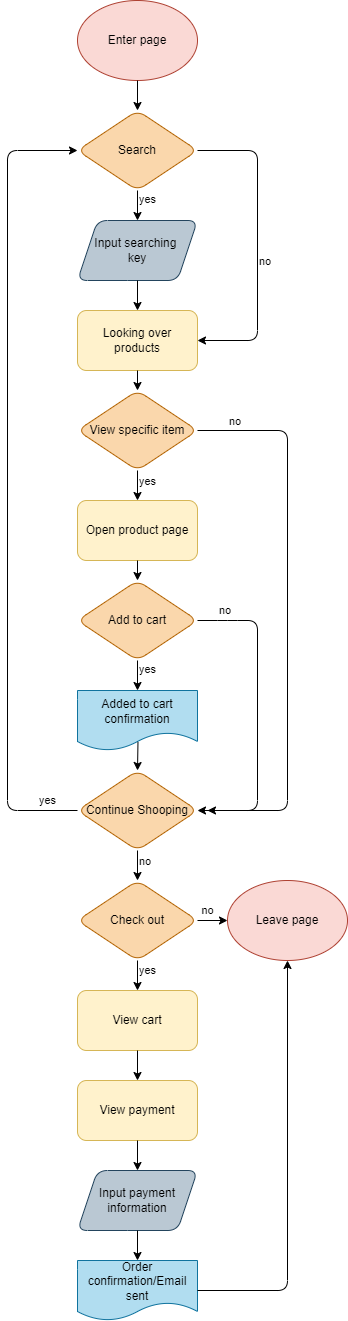

The diagram above was exported from draw.io. Its source (the exported page's mxGraphModel, read from the mxfile embedded in the PNG):
<mxGraphModel dx="350" dy="397" grid="1" gridSize="10" guides="1" tooltips="1" connect="1" arrows="1" fold="1" page="1" pageScale="1" pageWidth="850" pageHeight="1100" background="#ffffff" math="0" shadow="0">
  <root>
    <mxCell id="0" />
    <mxCell id="1" parent="0" />
    <mxCell id="2" value="&lt;font color=&quot;#000000&quot;&gt;Enter page&lt;/font&gt;" style="ellipse;whiteSpace=wrap;html=1;fillColor=#fad9d5;strokeColor=#ae4132;rounded=1;" vertex="1" parent="1">
      <mxGeometry x="150" y="50" width="120" height="80" as="geometry" />
    </mxCell>
    <mxCell id="3" value="&lt;font color=&quot;#000000&quot;&gt;Search&lt;/font&gt;" style="rhombus;whiteSpace=wrap;html=1;fillColor=#fad7ac;strokeColor=#b46504;rounded=1;" vertex="1" parent="1">
      <mxGeometry x="150" y="160" width="120" height="80" as="geometry" />
    </mxCell>
    <mxCell id="4" value="" style="endArrow=classic;html=1;fontColor=#000000;entryX=0.5;entryY=0;entryDx=0;entryDy=0;strokeColor=#000000;rounded=1;" edge="1" parent="1" source="2" target="3">
      <mxGeometry width="50" height="50" relative="1" as="geometry">
        <mxPoint x="200" y="450" as="sourcePoint" />
        <mxPoint x="250" y="400" as="targetPoint" />
      </mxGeometry>
    </mxCell>
    <mxCell id="5" value="&lt;font color=&quot;#000000&quot;&gt;Input searching &lt;br&gt;key&lt;/font&gt;" style="shape=parallelogram;perimeter=parallelogramPerimeter;whiteSpace=wrap;html=1;fixedSize=1;fillColor=#bac8d3;strokeColor=#23445d;size=20;rounded=1;" vertex="1" parent="1">
      <mxGeometry x="150" y="270" width="120" height="60" as="geometry" />
    </mxCell>
    <mxCell id="6" value="" style="endArrow=classic;html=1;fontColor=#000000;exitX=0.5;exitY=1;exitDx=0;exitDy=0;entryX=0.5;entryY=0;entryDx=0;entryDy=0;strokeColor=#000000;rounded=1;labelBackgroundColor=none;" edge="1" parent="1" source="3" target="5">
      <mxGeometry width="50" height="50" relative="1" as="geometry">
        <mxPoint x="480" y="450" as="sourcePoint" />
        <mxPoint x="530" y="400" as="targetPoint" />
      </mxGeometry>
    </mxCell>
    <mxCell id="7" value="yes" style="edgeLabel;html=1;align=left;verticalAlign=middle;resizable=0;points=[];fontColor=#000000;rounded=1;labelBackgroundColor=none;labelPosition=right;verticalLabelPosition=middle;" vertex="1" connectable="0" parent="6">
      <mxGeometry x="-0.4172" relative="1" as="geometry">
        <mxPoint as="offset" />
      </mxGeometry>
    </mxCell>
    <mxCell id="9" value="&lt;font color=&quot;#000000&quot;&gt;Looking over products&lt;/font&gt;" style="rounded=1;whiteSpace=wrap;html=1;fillColor=#fff2cc;strokeColor=#d6b656;" vertex="1" parent="1">
      <mxGeometry x="150" y="360" width="120" height="60" as="geometry" />
    </mxCell>
    <mxCell id="10" value="" style="endArrow=classic;html=1;fontColor=#000000;exitX=0.5;exitY=1;exitDx=0;exitDy=0;entryX=0.5;entryY=0;entryDx=0;entryDy=0;strokeColor=#000000;rounded=1;" edge="1" parent="1" source="5" target="9">
      <mxGeometry width="50" height="50" relative="1" as="geometry">
        <mxPoint x="270" y="290" as="sourcePoint" />
        <mxPoint x="320" y="240" as="targetPoint" />
      </mxGeometry>
    </mxCell>
    <mxCell id="11" value="" style="endArrow=classic;html=1;fontColor=#000000;exitX=1;exitY=0.5;exitDx=0;exitDy=0;entryX=1;entryY=0.5;entryDx=0;entryDy=0;strokeColor=#000000;rounded=1;" edge="1" parent="1" source="3" target="9">
      <mxGeometry width="50" height="50" relative="1" as="geometry">
        <mxPoint x="270" y="290" as="sourcePoint" />
        <mxPoint x="320" y="240" as="targetPoint" />
        <Array as="points">
          <mxPoint x="330" y="200" />
          <mxPoint x="330" y="390" />
        </Array>
      </mxGeometry>
    </mxCell>
    <mxCell id="12" value="no" style="edgeLabel;html=1;align=left;verticalAlign=middle;resizable=0;points=[];fontColor=#000000;rounded=1;labelBackgroundColor=none;labelPosition=right;verticalLabelPosition=middle;" vertex="1" connectable="0" parent="11">
      <mxGeometry x="0.1023" relative="1" as="geometry">
        <mxPoint as="offset" />
      </mxGeometry>
    </mxCell>
    <mxCell id="14" value="&lt;font color=&quot;#000000&quot;&gt;Add to cart&lt;/font&gt;" style="rhombus;whiteSpace=wrap;html=1;fillColor=#fad7ac;strokeColor=#b46504;rounded=1;" vertex="1" parent="1">
      <mxGeometry x="150" y="630" width="120" height="80" as="geometry" />
    </mxCell>
    <mxCell id="16" value="" style="endArrow=classic;html=1;rounded=1;fontColor=#000000;strokeColor=#000000;exitX=0.5;exitY=1;exitDx=0;exitDy=0;" edge="1" parent="1" source="14">
      <mxGeometry width="50" height="50" relative="1" as="geometry">
        <mxPoint x="270" y="700" as="sourcePoint" />
        <mxPoint x="210" y="740" as="targetPoint" />
      </mxGeometry>
    </mxCell>
    <mxCell id="18" value="yes&lt;br&gt;" style="edgeLabel;html=1;align=left;verticalAlign=middle;resizable=0;points=[];fontColor=#000000;labelBackgroundColor=none;labelPosition=right;verticalLabelPosition=middle;" vertex="1" connectable="0" parent="16">
      <mxGeometry x="-0.4095" relative="1" as="geometry">
        <mxPoint as="offset" />
      </mxGeometry>
    </mxCell>
    <mxCell id="17" value="&lt;font color=&quot;#000000&quot;&gt;Added to cart confirmation&lt;/font&gt;" style="shape=document;whiteSpace=wrap;html=1;boundedLbl=1;rounded=1;fillColor=#b1ddf0;strokeColor=#10739e;" vertex="1" parent="1">
      <mxGeometry x="150" y="740" width="120" height="60" as="geometry" />
    </mxCell>
    <mxCell id="19" value="" style="endArrow=classic;html=1;rounded=1;labelBackgroundColor=none;fontColor=#000000;strokeColor=#000000;exitX=0.504;exitY=0.857;exitDx=0;exitDy=0;exitPerimeter=0;" edge="1" parent="1" source="17">
      <mxGeometry width="50" height="50" relative="1" as="geometry">
        <mxPoint x="220" y="810" as="sourcePoint" />
        <mxPoint x="210" y="820" as="targetPoint" />
        <Array as="points" />
      </mxGeometry>
    </mxCell>
    <mxCell id="32" style="edgeStyle=none;rounded=1;html=1;exitX=0;exitY=0.5;exitDx=0;exitDy=0;entryX=0;entryY=0.5;entryDx=0;entryDy=0;labelBackgroundColor=none;fontColor=#000000;strokeColor=#000000;" edge="1" parent="1" source="20" target="3">
      <mxGeometry relative="1" as="geometry">
        <Array as="points">
          <mxPoint x="80" y="860" />
          <mxPoint x="80" y="200" />
        </Array>
      </mxGeometry>
    </mxCell>
    <mxCell id="33" value="yes" style="edgeLabel;html=1;align=left;verticalAlign=middle;resizable=0;points=[];fontColor=#000000;labelBackgroundColor=none;labelPosition=right;verticalLabelPosition=middle;" vertex="1" connectable="0" parent="32">
      <mxGeometry x="-0.9212" relative="1" as="geometry">
        <mxPoint x="-9" y="-10" as="offset" />
      </mxGeometry>
    </mxCell>
    <mxCell id="20" value="&lt;font color=&quot;#000000&quot;&gt;Continue Shooping&lt;/font&gt;" style="rhombus;whiteSpace=wrap;html=1;fillColor=#fad7ac;strokeColor=#b46504;rounded=1;" vertex="1" parent="1">
      <mxGeometry x="150" y="820" width="120" height="80" as="geometry" />
    </mxCell>
    <mxCell id="21" value="" style="endArrow=classic;html=1;rounded=1;labelBackgroundColor=none;fontColor=#000000;strokeColor=#000000;exitX=1;exitY=0.5;exitDx=0;exitDy=0;entryX=1;entryY=0.5;entryDx=0;entryDy=0;" edge="1" parent="1" source="14" target="20">
      <mxGeometry width="50" height="50" relative="1" as="geometry">
        <mxPoint x="270" y="690" as="sourcePoint" />
        <mxPoint x="320" y="640" as="targetPoint" />
        <Array as="points">
          <mxPoint x="300" y="670" />
          <mxPoint x="330" y="670" />
          <mxPoint x="330" y="860" />
        </Array>
      </mxGeometry>
    </mxCell>
    <mxCell id="22" value="no" style="edgeLabel;html=1;align=left;verticalAlign=middle;resizable=0;points=[];fontColor=#000000;labelBackgroundColor=none;labelPosition=right;verticalLabelPosition=middle;" vertex="1" connectable="0" parent="21">
      <mxGeometry x="-0.3161" y="-1" relative="1" as="geometry">
        <mxPoint x="-39" y="-56" as="offset" />
      </mxGeometry>
    </mxCell>
    <mxCell id="23" value="&lt;font color=&quot;#000000&quot;&gt;View specific item&lt;/font&gt;" style="rhombus;whiteSpace=wrap;html=1;fillColor=#fad7ac;strokeColor=#b46504;rounded=1;" vertex="1" parent="1">
      <mxGeometry x="150" y="440" width="120" height="80" as="geometry" />
    </mxCell>
    <mxCell id="24" value="" style="endArrow=classic;html=1;rounded=1;labelBackgroundColor=none;fontColor=#000000;strokeColor=#000000;exitX=0.5;exitY=1;exitDx=0;exitDy=0;entryX=0.5;entryY=0;entryDx=0;entryDy=0;" edge="1" parent="1" source="9" target="23">
      <mxGeometry width="50" height="50" relative="1" as="geometry">
        <mxPoint x="220" y="490" as="sourcePoint" />
        <mxPoint x="270" y="440" as="targetPoint" />
        <Array as="points" />
      </mxGeometry>
    </mxCell>
    <mxCell id="25" value="" style="endArrow=classic;html=1;rounded=1;labelBackgroundColor=none;fontColor=#000000;strokeColor=#000000;exitX=0.5;exitY=1;exitDx=0;exitDy=0;" edge="1" parent="1" source="23">
      <mxGeometry width="50" height="50" relative="1" as="geometry">
        <mxPoint x="220" y="550" as="sourcePoint" />
        <mxPoint x="210" y="550" as="targetPoint" />
      </mxGeometry>
    </mxCell>
    <mxCell id="26" value="yes" style="edgeLabel;html=1;align=left;verticalAlign=middle;resizable=0;points=[];fontColor=#000000;labelBackgroundColor=none;labelPosition=right;verticalLabelPosition=middle;" vertex="1" connectable="0" parent="25">
      <mxGeometry x="-0.2889" y="-1" relative="1" as="geometry">
        <mxPoint x="1" as="offset" />
      </mxGeometry>
    </mxCell>
    <mxCell id="27" value="&lt;font color=&quot;#000000&quot;&gt;Open product page&lt;/font&gt;" style="rounded=1;whiteSpace=wrap;html=1;fillColor=#fff2cc;strokeColor=#d6b656;" vertex="1" parent="1">
      <mxGeometry x="150" y="550" width="120" height="60" as="geometry" />
    </mxCell>
    <mxCell id="28" value="" style="endArrow=classic;html=1;rounded=1;labelBackgroundColor=none;fontColor=#000000;strokeColor=#000000;exitX=0.5;exitY=1;exitDx=0;exitDy=0;entryX=0.5;entryY=0;entryDx=0;entryDy=0;" edge="1" parent="1" source="27" target="14">
      <mxGeometry width="50" height="50" relative="1" as="geometry">
        <mxPoint x="240" y="570" as="sourcePoint" />
        <mxPoint x="290" y="520" as="targetPoint" />
      </mxGeometry>
    </mxCell>
    <mxCell id="29" value="" style="endArrow=classic;html=1;rounded=1;labelBackgroundColor=none;fontColor=#000000;strokeColor=#000000;exitX=1;exitY=0.5;exitDx=0;exitDy=0;" edge="1" parent="1" source="23">
      <mxGeometry width="50" height="50" relative="1" as="geometry">
        <mxPoint x="240" y="520" as="sourcePoint" />
        <mxPoint x="280" y="860" as="targetPoint" />
        <Array as="points">
          <mxPoint x="360" y="480" />
          <mxPoint x="360" y="860" />
        </Array>
      </mxGeometry>
    </mxCell>
    <mxCell id="30" value="no" style="edgeLabel;html=1;align=left;verticalAlign=middle;resizable=0;points=[];fontColor=#000000;labelBackgroundColor=none;labelPosition=right;verticalLabelPosition=middle;" vertex="1" connectable="0" parent="29">
      <mxGeometry x="-0.3935" relative="1" as="geometry">
        <mxPoint x="-60" y="-86" as="offset" />
      </mxGeometry>
    </mxCell>
    <mxCell id="34" value="" style="endArrow=classic;html=1;rounded=1;labelBackgroundColor=none;fontColor=#000000;strokeColor=#000000;exitX=0.5;exitY=1;exitDx=0;exitDy=0;" edge="1" parent="1" source="20">
      <mxGeometry width="50" height="50" relative="1" as="geometry">
        <mxPoint x="190" y="880" as="sourcePoint" />
        <mxPoint x="210" y="930" as="targetPoint" />
        <Array as="points" />
      </mxGeometry>
    </mxCell>
    <mxCell id="35" value="no" style="edgeLabel;html=1;align=left;verticalAlign=middle;resizable=0;points=[];fontColor=#000000;labelPosition=right;verticalLabelPosition=middle;labelBackgroundColor=none;" vertex="1" connectable="0" parent="34">
      <mxGeometry x="-0.2564" relative="1" as="geometry">
        <mxPoint as="offset" />
      </mxGeometry>
    </mxCell>
    <mxCell id="36" value="&lt;font color=&quot;#000000&quot;&gt;Check out&lt;br&gt;&lt;/font&gt;" style="rhombus;whiteSpace=wrap;html=1;fillColor=#fad7ac;strokeColor=#b46504;rounded=1;" vertex="1" parent="1">
      <mxGeometry x="150" y="930" width="120" height="80" as="geometry" />
    </mxCell>
    <mxCell id="37" value="&lt;font color=&quot;#000000&quot;&gt;Leave page&lt;/font&gt;" style="ellipse;whiteSpace=wrap;html=1;fillColor=#fad9d5;strokeColor=#ae4132;rounded=1;" vertex="1" parent="1">
      <mxGeometry x="300" y="930" width="120" height="80" as="geometry" />
    </mxCell>
    <mxCell id="38" value="" style="endArrow=classic;html=1;rounded=1;labelBackgroundColor=none;fontColor=#000000;strokeColor=#000000;exitX=1;exitY=0.5;exitDx=0;exitDy=0;entryX=0;entryY=0.5;entryDx=0;entryDy=0;" edge="1" parent="1" source="36" target="37">
      <mxGeometry width="50" height="50" relative="1" as="geometry">
        <mxPoint x="300" y="1050" as="sourcePoint" />
        <mxPoint x="350" y="1000" as="targetPoint" />
      </mxGeometry>
    </mxCell>
    <mxCell id="39" value="no" style="edgeLabel;html=1;align=center;verticalAlign=middle;resizable=0;points=[];fontColor=#000000;labelBackgroundColor=none;" vertex="1" connectable="0" parent="38">
      <mxGeometry x="-0.5556" y="-1" relative="1" as="geometry">
        <mxPoint x="3" y="-11" as="offset" />
      </mxGeometry>
    </mxCell>
    <mxCell id="40" value="" style="endArrow=classic;html=1;rounded=1;labelBackgroundColor=none;fontColor=#000000;strokeColor=#000000;exitX=0.5;exitY=1;exitDx=0;exitDy=0;" edge="1" parent="1" source="36">
      <mxGeometry width="50" height="50" relative="1" as="geometry">
        <mxPoint x="240" y="1080" as="sourcePoint" />
        <mxPoint x="210" y="1040" as="targetPoint" />
      </mxGeometry>
    </mxCell>
    <mxCell id="41" value="yes" style="edgeLabel;html=1;align=center;verticalAlign=middle;resizable=0;points=[];fontColor=#000000;labelBackgroundColor=none;" vertex="1" connectable="0" parent="40">
      <mxGeometry x="-0.419" y="1" relative="1" as="geometry">
        <mxPoint x="9" y="1" as="offset" />
      </mxGeometry>
    </mxCell>
    <mxCell id="42" value="&lt;font color=&quot;#000000&quot;&gt;View cart&lt;/font&gt;" style="rounded=1;whiteSpace=wrap;html=1;fillColor=#fff2cc;strokeColor=#d6b656;" vertex="1" parent="1">
      <mxGeometry x="150" y="1040" width="120" height="60" as="geometry" />
    </mxCell>
    <mxCell id="43" value="" style="endArrow=classic;html=1;rounded=1;labelBackgroundColor=none;fontColor=#000000;strokeColor=#000000;exitX=0.5;exitY=1;exitDx=0;exitDy=0;" edge="1" parent="1" source="42">
      <mxGeometry width="50" height="50" relative="1" as="geometry">
        <mxPoint x="240" y="1130" as="sourcePoint" />
        <mxPoint x="210" y="1130" as="targetPoint" />
      </mxGeometry>
    </mxCell>
    <mxCell id="44" value="&lt;font color=&quot;#000000&quot;&gt;View payment&lt;/font&gt;" style="rounded=1;whiteSpace=wrap;html=1;fillColor=#fff2cc;strokeColor=#d6b656;" vertex="1" parent="1">
      <mxGeometry x="150" y="1130" width="120" height="60" as="geometry" />
    </mxCell>
    <mxCell id="45" value="&lt;font color=&quot;#000000&quot;&gt;Input payment information&lt;/font&gt;" style="shape=parallelogram;perimeter=parallelogramPerimeter;whiteSpace=wrap;html=1;fixedSize=1;fillColor=#bac8d3;strokeColor=#23445d;size=20;rounded=1;" vertex="1" parent="1">
      <mxGeometry x="150" y="1220" width="120" height="60" as="geometry" />
    </mxCell>
    <mxCell id="46" value="" style="endArrow=classic;html=1;rounded=1;labelBackgroundColor=none;fontColor=#000000;strokeColor=#000000;exitX=0.5;exitY=1;exitDx=0;exitDy=0;entryX=0.5;entryY=0;entryDx=0;entryDy=0;" edge="1" parent="1" source="44" target="45">
      <mxGeometry width="50" height="50" relative="1" as="geometry">
        <mxPoint x="220" y="1110" as="sourcePoint" />
        <mxPoint x="220" y="1140" as="targetPoint" />
        <Array as="points" />
      </mxGeometry>
    </mxCell>
    <mxCell id="47" value="&lt;font color=&quot;#000000&quot;&gt;Order confirmation/Email sent&lt;/font&gt;" style="shape=document;whiteSpace=wrap;html=1;boundedLbl=1;rounded=1;fillColor=#b1ddf0;strokeColor=#10739e;" vertex="1" parent="1">
      <mxGeometry x="150" y="1310" width="120" height="60" as="geometry" />
    </mxCell>
    <mxCell id="48" value="" style="endArrow=classic;html=1;rounded=1;labelBackgroundColor=none;fontColor=#000000;strokeColor=#000000;exitX=0.5;exitY=1;exitDx=0;exitDy=0;entryX=0.5;entryY=0;entryDx=0;entryDy=0;" edge="1" parent="1" source="45" target="47">
      <mxGeometry width="50" height="50" relative="1" as="geometry">
        <mxPoint x="240" y="1360" as="sourcePoint" />
        <mxPoint x="290" y="1310" as="targetPoint" />
      </mxGeometry>
    </mxCell>
    <mxCell id="49" value="" style="endArrow=classic;html=1;rounded=1;labelBackgroundColor=none;fontColor=#000000;strokeColor=#000000;exitX=1;exitY=0.5;exitDx=0;exitDy=0;entryX=0.5;entryY=1;entryDx=0;entryDy=0;" edge="1" parent="1" source="47" target="37">
      <mxGeometry width="50" height="50" relative="1" as="geometry">
        <mxPoint x="240" y="1210" as="sourcePoint" />
        <mxPoint x="290" y="1160" as="targetPoint" />
        <Array as="points">
          <mxPoint x="360" y="1340" />
        </Array>
      </mxGeometry>
    </mxCell>
  </root>
</mxGraphModel>